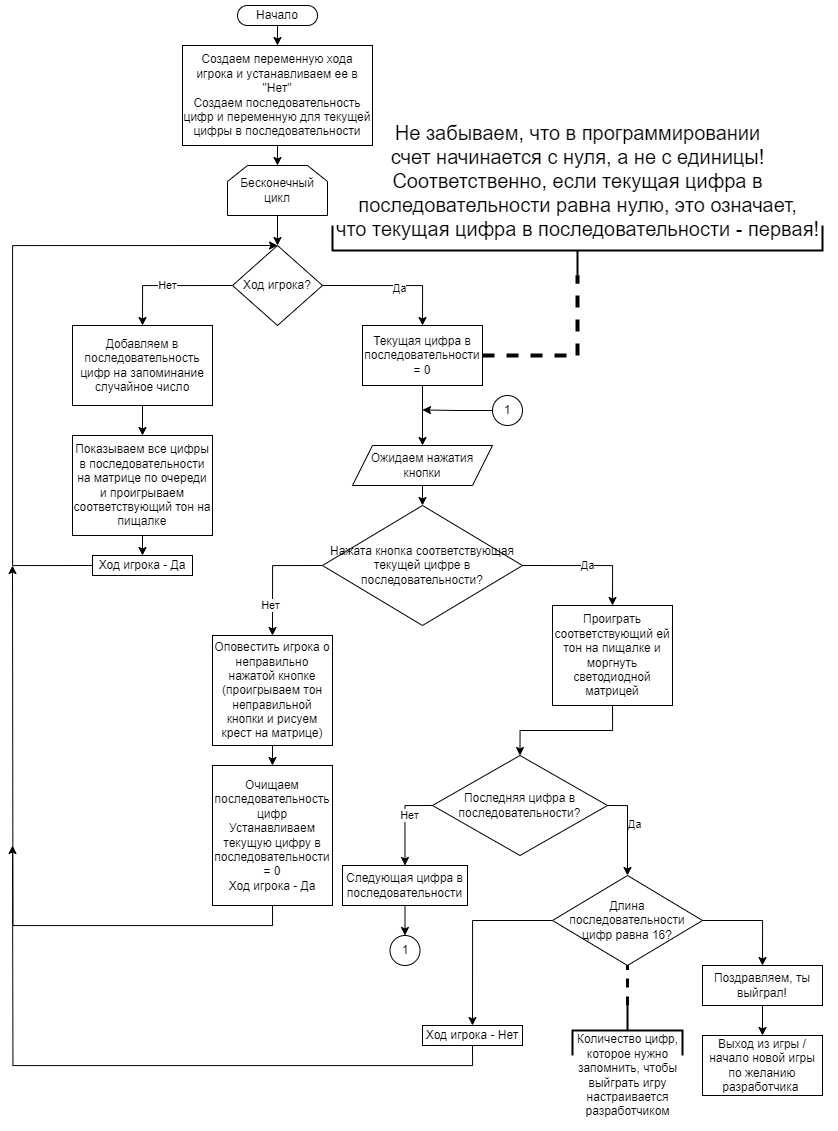

The diagram above was exported from draw.io. Its source (the exported page's mxGraphModel, read from the mxfile embedded in the PNG):
<mxGraphModel dx="1589" dy="887" grid="1" gridSize="10" guides="1" tooltips="1" connect="1" arrows="1" fold="1" page="1" pageScale="1" pageWidth="850" pageHeight="1100" math="0" shadow="0">
  <root>
    <mxCell id="0" />
    <mxCell id="1" parent="0" />
    <mxCell id="OUVuQ98shCbbS0Ae_FcH-1" style="edgeStyle=orthogonalEdgeStyle;rounded=0;orthogonalLoop=1;jettySize=auto;html=1;exitX=0.5;exitY=1;exitDx=0;exitDy=0;entryX=0.5;entryY=0;entryDx=0;entryDy=0;" edge="1" parent="1" source="zacW-tkZic4viop8daHt-2" target="zacW-tkZic4viop8daHt-3">
      <mxGeometry relative="1" as="geometry" />
    </mxCell>
    <mxCell id="zacW-tkZic4viop8daHt-2" value="Начало" style="rounded=1;whiteSpace=wrap;html=1;arcSize=50;" parent="1" vertex="1">
      <mxGeometry x="255" width="80" height="20" as="geometry" />
    </mxCell>
    <mxCell id="zacW-tkZic4viop8daHt-8" style="edgeStyle=orthogonalEdgeStyle;rounded=0;orthogonalLoop=1;jettySize=auto;html=1;exitX=0.5;exitY=1;exitDx=0;exitDy=0;entryX=0.5;entryY=0;entryDx=0;entryDy=0;" parent="1" source="zacW-tkZic4viop8daHt-3" target="zacW-tkZic4viop8daHt-7" edge="1">
      <mxGeometry relative="1" as="geometry" />
    </mxCell>
    <mxCell id="zacW-tkZic4viop8daHt-3" value="Создаем переменную хода игрока и устанавливаем ее в &quot;Нет&quot;&lt;br&gt;Создаем последовательность цифр и переменную для текущей цифры в последовательности" style="rounded=0;whiteSpace=wrap;html=1;" parent="1" vertex="1">
      <mxGeometry x="200" y="40" width="190" height="100" as="geometry" />
    </mxCell>
    <mxCell id="zacW-tkZic4viop8daHt-22" style="edgeStyle=orthogonalEdgeStyle;rounded=0;orthogonalLoop=1;jettySize=auto;html=1;exitX=0.5;exitY=1;exitDx=0;exitDy=0;entryX=0.5;entryY=0;entryDx=0;entryDy=0;" parent="1" source="zacW-tkZic4viop8daHt-7" target="zacW-tkZic4viop8daHt-9" edge="1">
      <mxGeometry relative="1" as="geometry" />
    </mxCell>
    <mxCell id="zacW-tkZic4viop8daHt-7" value="Бесконечный цикл" style="shape=loopLimit;whiteSpace=wrap;html=1;" parent="1" vertex="1">
      <mxGeometry x="245" y="160" width="100" height="50" as="geometry" />
    </mxCell>
    <mxCell id="zacW-tkZic4viop8daHt-23" value="Нет" style="edgeStyle=orthogonalEdgeStyle;rounded=0;orthogonalLoop=1;jettySize=auto;html=1;exitX=0;exitY=0.5;exitDx=0;exitDy=0;entryX=0.5;entryY=0;entryDx=0;entryDy=0;" parent="1" source="zacW-tkZic4viop8daHt-9" target="zacW-tkZic4viop8daHt-10" edge="1">
      <mxGeometry relative="1" as="geometry" />
    </mxCell>
    <mxCell id="zacW-tkZic4viop8daHt-46" style="edgeStyle=orthogonalEdgeStyle;rounded=0;orthogonalLoop=1;jettySize=auto;html=1;exitX=1;exitY=0.5;exitDx=0;exitDy=0;entryX=0.5;entryY=0;entryDx=0;entryDy=0;" parent="1" source="zacW-tkZic4viop8daHt-9" target="zacW-tkZic4viop8daHt-45" edge="1">
      <mxGeometry relative="1" as="geometry" />
    </mxCell>
    <mxCell id="zacW-tkZic4viop8daHt-47" value="Да" style="edgeLabel;html=1;align=center;verticalAlign=middle;resizable=0;points=[];" parent="zacW-tkZic4viop8daHt-46" vertex="1" connectable="0">
      <mxGeometry x="0.0959" y="-2" relative="1" as="geometry">
        <mxPoint as="offset" />
      </mxGeometry>
    </mxCell>
    <mxCell id="zacW-tkZic4viop8daHt-9" value="Ход игрока?" style="rhombus;whiteSpace=wrap;html=1;" parent="1" vertex="1">
      <mxGeometry x="250" y="240" width="90" height="80" as="geometry" />
    </mxCell>
    <mxCell id="zacW-tkZic4viop8daHt-24" style="edgeStyle=orthogonalEdgeStyle;rounded=0;orthogonalLoop=1;jettySize=auto;html=1;exitX=0.5;exitY=1;exitDx=0;exitDy=0;entryX=0.5;entryY=0;entryDx=0;entryDy=0;" parent="1" source="zacW-tkZic4viop8daHt-10" target="zacW-tkZic4viop8daHt-11" edge="1">
      <mxGeometry relative="1" as="geometry" />
    </mxCell>
    <mxCell id="zacW-tkZic4viop8daHt-10" value="Добавляем в последовательность цифр на запоминание случайное число" style="rounded=0;whiteSpace=wrap;html=1;" parent="1" vertex="1">
      <mxGeometry x="90" y="320" width="140" height="80" as="geometry" />
    </mxCell>
    <mxCell id="zacW-tkZic4viop8daHt-25" style="edgeStyle=orthogonalEdgeStyle;rounded=0;orthogonalLoop=1;jettySize=auto;html=1;exitX=0.5;exitY=1;exitDx=0;exitDy=0;entryX=0.5;entryY=0;entryDx=0;entryDy=0;" parent="1" source="zacW-tkZic4viop8daHt-11" target="zacW-tkZic4viop8daHt-21" edge="1">
      <mxGeometry relative="1" as="geometry" />
    </mxCell>
    <mxCell id="zacW-tkZic4viop8daHt-11" value="Показываем все цифры в последовательности на матрице по очереди и проигрываем соответствующий тон на пищалке" style="rounded=0;whiteSpace=wrap;html=1;" parent="1" vertex="1">
      <mxGeometry x="90" y="430" width="140" height="100" as="geometry" />
    </mxCell>
    <mxCell id="zacW-tkZic4viop8daHt-29" style="edgeStyle=orthogonalEdgeStyle;rounded=0;orthogonalLoop=1;jettySize=auto;html=1;exitX=0.5;exitY=1;exitDx=0;exitDy=0;entryX=0.5;entryY=0;entryDx=0;entryDy=0;" parent="1" source="zacW-tkZic4viop8daHt-13" target="zacW-tkZic4viop8daHt-15" edge="1">
      <mxGeometry relative="1" as="geometry" />
    </mxCell>
    <mxCell id="zacW-tkZic4viop8daHt-13" value="Ожидаем нажатия кнопки" style="shape=parallelogram;perimeter=parallelogramPerimeter;whiteSpace=wrap;html=1;fixedSize=1;" parent="1" vertex="1">
      <mxGeometry x="370" y="440" width="140" height="40" as="geometry" />
    </mxCell>
    <mxCell id="zacW-tkZic4viop8daHt-30" style="edgeStyle=orthogonalEdgeStyle;rounded=0;orthogonalLoop=1;jettySize=auto;html=1;exitX=0;exitY=0.5;exitDx=0;exitDy=0;entryX=0.5;entryY=0;entryDx=0;entryDy=0;" parent="1" source="zacW-tkZic4viop8daHt-15" target="zacW-tkZic4viop8daHt-18" edge="1">
      <mxGeometry relative="1" as="geometry" />
    </mxCell>
    <mxCell id="zacW-tkZic4viop8daHt-31" value="Нет" style="edgeLabel;html=1;align=center;verticalAlign=middle;resizable=0;points=[];" parent="zacW-tkZic4viop8daHt-30" vertex="1" connectable="0">
      <mxGeometry x="0.4737" y="-3" relative="1" as="geometry">
        <mxPoint as="offset" />
      </mxGeometry>
    </mxCell>
    <mxCell id="zacW-tkZic4viop8daHt-32" value="Да" style="edgeStyle=orthogonalEdgeStyle;rounded=0;orthogonalLoop=1;jettySize=auto;html=1;exitX=1;exitY=0.5;exitDx=0;exitDy=0;entryX=0.5;entryY=0;entryDx=0;entryDy=0;" parent="1" source="zacW-tkZic4viop8daHt-15" target="zacW-tkZic4viop8daHt-16" edge="1">
      <mxGeometry relative="1" as="geometry" />
    </mxCell>
    <mxCell id="zacW-tkZic4viop8daHt-15" value="Нажата кнопка соответствующая текущей цифре в последовательности?" style="rhombus;whiteSpace=wrap;html=1;" parent="1" vertex="1">
      <mxGeometry x="340" y="500" width="200" height="120" as="geometry" />
    </mxCell>
    <mxCell id="zacW-tkZic4viop8daHt-33" style="edgeStyle=orthogonalEdgeStyle;rounded=0;orthogonalLoop=1;jettySize=auto;html=1;exitX=0.5;exitY=1;exitDx=0;exitDy=0;entryX=0.5;entryY=0;entryDx=0;entryDy=0;" parent="1" source="zacW-tkZic4viop8daHt-16" target="zacW-tkZic4viop8daHt-19" edge="1">
      <mxGeometry relative="1" as="geometry" />
    </mxCell>
    <mxCell id="zacW-tkZic4viop8daHt-16" value="Проиграть соответствующий ей тон на пищалке и моргнуть светодиодной матрицей" style="rounded=0;whiteSpace=wrap;html=1;" parent="1" vertex="1">
      <mxGeometry x="570" y="600" width="120" height="100" as="geometry" />
    </mxCell>
    <mxCell id="zacW-tkZic4viop8daHt-36" style="edgeStyle=orthogonalEdgeStyle;rounded=0;orthogonalLoop=1;jettySize=auto;html=1;exitX=0.5;exitY=1;exitDx=0;exitDy=0;entryX=0.5;entryY=0;entryDx=0;entryDy=0;" parent="1" source="zacW-tkZic4viop8daHt-18" target="zacW-tkZic4viop8daHt-35" edge="1">
      <mxGeometry relative="1" as="geometry" />
    </mxCell>
    <mxCell id="zacW-tkZic4viop8daHt-18" value="Оповестить игрока о неправильно нажатой кнопке&lt;br&gt;(проигрываем тон неправильной кнопки и рисуем крест на матрице)" style="rounded=0;whiteSpace=wrap;html=1;" parent="1" vertex="1">
      <mxGeometry x="230" y="630" width="120" height="110" as="geometry" />
    </mxCell>
    <mxCell id="zacW-tkZic4viop8daHt-51" style="edgeStyle=orthogonalEdgeStyle;rounded=0;orthogonalLoop=1;jettySize=auto;html=1;exitX=0;exitY=0.5;exitDx=0;exitDy=0;entryX=0.5;entryY=0;entryDx=0;entryDy=0;" parent="1" source="zacW-tkZic4viop8daHt-19" target="zacW-tkZic4viop8daHt-50" edge="1">
      <mxGeometry relative="1" as="geometry" />
    </mxCell>
    <mxCell id="zacW-tkZic4viop8daHt-55" value="Нет" style="edgeLabel;html=1;align=center;verticalAlign=middle;resizable=0;points=[];" parent="zacW-tkZic4viop8daHt-51" vertex="1" connectable="0">
      <mxGeometry x="-0.1733" y="4" relative="1" as="geometry">
        <mxPoint as="offset" />
      </mxGeometry>
    </mxCell>
    <mxCell id="zacW-tkZic4viop8daHt-54" style="edgeStyle=orthogonalEdgeStyle;rounded=0;orthogonalLoop=1;jettySize=auto;html=1;exitX=1;exitY=0.5;exitDx=0;exitDy=0;entryX=0.5;entryY=0;entryDx=0;entryDy=0;" parent="1" source="zacW-tkZic4viop8daHt-19" target="zacW-tkZic4viop8daHt-39" edge="1">
      <mxGeometry relative="1" as="geometry" />
    </mxCell>
    <mxCell id="zacW-tkZic4viop8daHt-56" value="Да" style="edgeLabel;html=1;align=center;verticalAlign=middle;resizable=0;points=[];" parent="zacW-tkZic4viop8daHt-54" vertex="1" connectable="0">
      <mxGeometry x="-0.1397" y="6" relative="1" as="geometry">
        <mxPoint as="offset" />
      </mxGeometry>
    </mxCell>
    <mxCell id="zacW-tkZic4viop8daHt-19" value="Последняя цифра в последовательности?" style="rhombus;whiteSpace=wrap;html=1;" parent="1" vertex="1">
      <mxGeometry x="450" y="750" width="175" height="100" as="geometry" />
    </mxCell>
    <mxCell id="zacW-tkZic4viop8daHt-26" style="edgeStyle=orthogonalEdgeStyle;rounded=0;orthogonalLoop=1;jettySize=auto;html=1;exitX=0;exitY=0.5;exitDx=0;exitDy=0;" parent="1" source="zacW-tkZic4viop8daHt-21" edge="1">
      <mxGeometry relative="1" as="geometry">
        <mxPoint x="295" y="240" as="targetPoint" />
        <Array as="points">
          <mxPoint x="30" y="560" />
          <mxPoint x="30" y="240" />
        </Array>
      </mxGeometry>
    </mxCell>
    <mxCell id="zacW-tkZic4viop8daHt-21" value="Ход игрока - Да" style="rounded=0;whiteSpace=wrap;html=1;" parent="1" vertex="1">
      <mxGeometry x="110" y="550" width="100" height="20" as="geometry" />
    </mxCell>
    <mxCell id="zacW-tkZic4viop8daHt-38" style="edgeStyle=orthogonalEdgeStyle;rounded=0;orthogonalLoop=1;jettySize=auto;html=1;exitX=0.5;exitY=1;exitDx=0;exitDy=0;" parent="1" source="zacW-tkZic4viop8daHt-35" edge="1">
      <mxGeometry relative="1" as="geometry">
        <mxPoint x="30" y="560" as="targetPoint" />
      </mxGeometry>
    </mxCell>
    <mxCell id="zacW-tkZic4viop8daHt-35" value="Очищаем последовательность цифр&lt;br&gt;Устанавливаем текущую цифру в последовательности = 0&lt;br&gt;Ход игрока - Да" style="rounded=0;whiteSpace=wrap;html=1;" parent="1" vertex="1">
      <mxGeometry x="230" y="760" width="120" height="140" as="geometry" />
    </mxCell>
    <mxCell id="zacW-tkZic4viop8daHt-58" style="edgeStyle=orthogonalEdgeStyle;rounded=0;orthogonalLoop=1;jettySize=auto;html=1;exitX=1;exitY=0.5;exitDx=0;exitDy=0;entryX=0.5;entryY=0;entryDx=0;entryDy=0;" parent="1" source="zacW-tkZic4viop8daHt-39" target="zacW-tkZic4viop8daHt-57" edge="1">
      <mxGeometry relative="1" as="geometry" />
    </mxCell>
    <mxCell id="zacW-tkZic4viop8daHt-68" style="edgeStyle=orthogonalEdgeStyle;rounded=0;orthogonalLoop=1;jettySize=auto;html=1;exitX=0;exitY=0.5;exitDx=0;exitDy=0;entryX=0.5;entryY=0;entryDx=0;entryDy=0;" parent="1" source="zacW-tkZic4viop8daHt-39" target="zacW-tkZic4viop8daHt-67" edge="1">
      <mxGeometry relative="1" as="geometry" />
    </mxCell>
    <mxCell id="zacW-tkZic4viop8daHt-39" value="Длина последовательности цифр равна 16?" style="rhombus;whiteSpace=wrap;html=1;" parent="1" vertex="1">
      <mxGeometry x="570" y="870" width="150" height="90" as="geometry" />
    </mxCell>
    <mxCell id="zacW-tkZic4viop8daHt-49" style="edgeStyle=orthogonalEdgeStyle;rounded=0;orthogonalLoop=1;jettySize=auto;html=1;exitX=0;exitY=0.5;exitDx=0;exitDy=0;" parent="1" source="zacW-tkZic4viop8daHt-43" edge="1">
      <mxGeometry relative="1" as="geometry">
        <mxPoint x="440" y="404.42857142857156" as="targetPoint" />
      </mxGeometry>
    </mxCell>
    <mxCell id="zacW-tkZic4viop8daHt-43" value="1" style="ellipse;whiteSpace=wrap;html=1;aspect=fixed;" parent="1" vertex="1">
      <mxGeometry x="510" y="390" width="30" height="30" as="geometry" />
    </mxCell>
    <mxCell id="zacW-tkZic4viop8daHt-48" style="edgeStyle=orthogonalEdgeStyle;rounded=0;orthogonalLoop=1;jettySize=auto;html=1;exitX=0.5;exitY=1;exitDx=0;exitDy=0;entryX=0.5;entryY=0;entryDx=0;entryDy=0;" parent="1" source="zacW-tkZic4viop8daHt-45" target="zacW-tkZic4viop8daHt-13" edge="1">
      <mxGeometry relative="1" as="geometry" />
    </mxCell>
    <mxCell id="zacW-tkZic4viop8daHt-45" value="Текущая цифра в последовательности = 0" style="rounded=0;whiteSpace=wrap;html=1;" parent="1" vertex="1">
      <mxGeometry x="380" y="320" width="120" height="60" as="geometry" />
    </mxCell>
    <mxCell id="zacW-tkZic4viop8daHt-53" style="edgeStyle=orthogonalEdgeStyle;rounded=0;orthogonalLoop=1;jettySize=auto;html=1;exitX=0.5;exitY=1;exitDx=0;exitDy=0;entryX=0.5;entryY=0;entryDx=0;entryDy=0;" parent="1" source="zacW-tkZic4viop8daHt-50" target="zacW-tkZic4viop8daHt-52" edge="1">
      <mxGeometry relative="1" as="geometry" />
    </mxCell>
    <mxCell id="zacW-tkZic4viop8daHt-50" value="Следующая цифра в последовательности" style="rounded=0;whiteSpace=wrap;html=1;" parent="1" vertex="1">
      <mxGeometry x="360" y="860" width="125" height="40" as="geometry" />
    </mxCell>
    <mxCell id="zacW-tkZic4viop8daHt-52" value="1" style="ellipse;whiteSpace=wrap;html=1;aspect=fixed;" parent="1" vertex="1">
      <mxGeometry x="407.5" y="930" width="30" height="30" as="geometry" />
    </mxCell>
    <mxCell id="zacW-tkZic4viop8daHt-60" style="edgeStyle=orthogonalEdgeStyle;rounded=0;orthogonalLoop=1;jettySize=auto;html=1;exitX=0.5;exitY=1;exitDx=0;exitDy=0;entryX=0.5;entryY=0;entryDx=0;entryDy=0;" parent="1" source="zacW-tkZic4viop8daHt-57" target="zacW-tkZic4viop8daHt-59" edge="1">
      <mxGeometry relative="1" as="geometry" />
    </mxCell>
    <mxCell id="zacW-tkZic4viop8daHt-57" value="Поздравляем, ты выйграл!" style="rounded=0;whiteSpace=wrap;html=1;" parent="1" vertex="1">
      <mxGeometry x="720" y="960" width="120" height="40" as="geometry" />
    </mxCell>
    <mxCell id="zacW-tkZic4viop8daHt-59" value="Выход из игры / начало новой игры по желанию разработчика&amp;nbsp;" style="rounded=0;whiteSpace=wrap;html=1;" parent="1" vertex="1">
      <mxGeometry x="720" y="1030" width="120" height="60" as="geometry" />
    </mxCell>
    <mxCell id="zacW-tkZic4viop8daHt-61" value="" style="strokeWidth=2;html=1;shape=mxgraph.flowchart.annotation_2;align=left;labelPosition=right;pointerEvents=1;rotation=90;" parent="1" vertex="1">
      <mxGeometry x="620" y="970" width="50" height="110" as="geometry" />
    </mxCell>
    <mxCell id="zacW-tkZic4viop8daHt-62" value="Количество цифр,&lt;br&gt;которое нужно&lt;br&gt;запомнить, чтобы&lt;br&gt;выйграть игру&lt;br&gt;настраивается&lt;br&gt;разработчиком" style="text;html=1;align=center;verticalAlign=middle;resizable=0;points=[];autosize=1;strokeColor=none;fillColor=none;" parent="1" vertex="1">
      <mxGeometry x="585" y="1020" width="120" height="100" as="geometry" />
    </mxCell>
    <mxCell id="zacW-tkZic4viop8daHt-64" value="" style="endArrow=none;dashed=1;html=1;rounded=0;entryX=0.5;entryY=1;entryDx=0;entryDy=0;exitX=0;exitY=0.5;exitDx=0;exitDy=0;exitPerimeter=0;strokeWidth=3;" parent="1" source="zacW-tkZic4viop8daHt-61" target="zacW-tkZic4viop8daHt-39" edge="1">
      <mxGeometry width="50" height="50" relative="1" as="geometry">
        <mxPoint x="550" y="1020" as="sourcePoint" />
        <mxPoint x="600" y="970" as="targetPoint" />
      </mxGeometry>
    </mxCell>
    <mxCell id="zacW-tkZic4viop8daHt-69" style="edgeStyle=orthogonalEdgeStyle;rounded=0;orthogonalLoop=1;jettySize=auto;html=1;exitX=0.5;exitY=1;exitDx=0;exitDy=0;" parent="1" source="zacW-tkZic4viop8daHt-67" edge="1">
      <mxGeometry relative="1" as="geometry">
        <mxPoint x="30" y="840" as="targetPoint" />
      </mxGeometry>
    </mxCell>
    <mxCell id="zacW-tkZic4viop8daHt-67" value="Ход игрока - Нет" style="rounded=0;whiteSpace=wrap;html=1;" parent="1" vertex="1">
      <mxGeometry x="440" y="1020" width="100" height="20" as="geometry" />
    </mxCell>
    <mxCell id="zacW-tkZic4viop8daHt-70" value="&lt;font style=&quot;font-size: 20px;&quot;&gt;Не забываем, что в программировании&lt;br&gt;счет начинается с нуля, а не с единицы!&lt;br&gt;Соответственно, если текущая цифра в&lt;br&gt;последовательности&amp;nbsp;равна нулю, это означает,&lt;br&gt;что текущая цифра в последовательности - первая!&lt;/font&gt;" style="text;html=1;align=center;verticalAlign=middle;resizable=0;points=[];autosize=1;strokeColor=none;fillColor=none;" parent="1" vertex="1">
      <mxGeometry x="340" y="110" width="510" height="130" as="geometry" />
    </mxCell>
    <mxCell id="OUVuQ98shCbbS0Ae_FcH-2" value="&lt;br&gt;" style="strokeWidth=2;html=1;shape=mxgraph.flowchart.annotation_2;align=left;labelPosition=right;pointerEvents=1;rotation=-90;" vertex="1" parent="1">
      <mxGeometry x="570" width="50" height="490" as="geometry" />
    </mxCell>
    <mxCell id="OUVuQ98shCbbS0Ae_FcH-3" value="" style="endArrow=none;dashed=1;html=1;rounded=0;entryX=0;entryY=0.5;entryDx=0;entryDy=0;entryPerimeter=0;strokeWidth=4;" edge="1" parent="1" target="OUVuQ98shCbbS0Ae_FcH-2">
      <mxGeometry width="50" height="50" relative="1" as="geometry">
        <mxPoint x="595" y="350" as="sourcePoint" />
        <mxPoint x="480" y="270" as="targetPoint" />
      </mxGeometry>
    </mxCell>
    <mxCell id="OUVuQ98shCbbS0Ae_FcH-4" value="" style="endArrow=none;dashed=1;html=1;rounded=0;exitX=1;exitY=0.5;exitDx=0;exitDy=0;strokeWidth=4;" edge="1" parent="1" source="zacW-tkZic4viop8daHt-45">
      <mxGeometry width="50" height="50" relative="1" as="geometry">
        <mxPoint x="430" y="320" as="sourcePoint" />
        <mxPoint x="590" y="350" as="targetPoint" />
      </mxGeometry>
    </mxCell>
  </root>
</mxGraphModel>